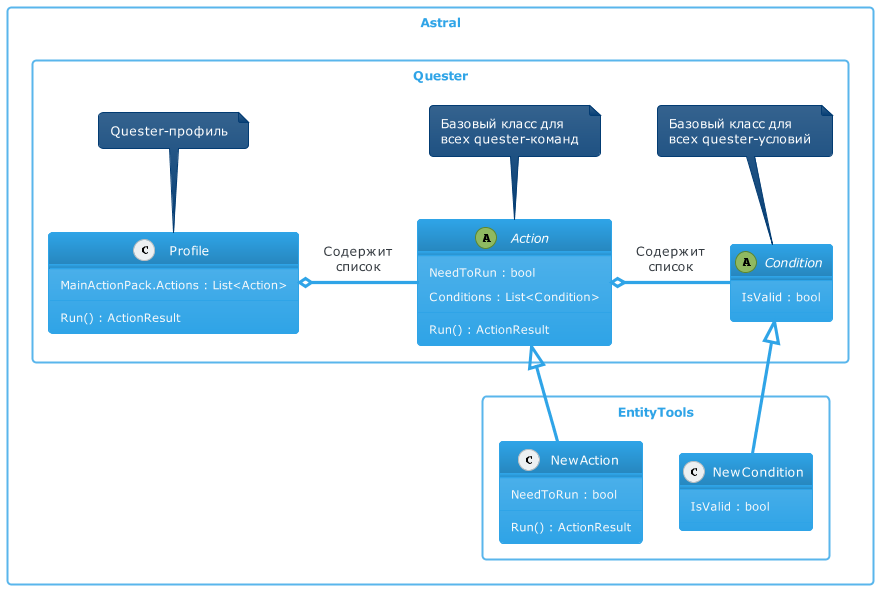

The diagram above was rendered by PlantUML. Its source (embedded in the PNG):
@startuml

' 4
!theme cerulean
' 4
'!theme cerulean-outline
' 3
'!theme cyborg-outline
' 2
'!theme spacelab

'skinparam BackgroundColor white

rectangle "Astral"{
    rectangle "Quester"{
        class Profile {
            MainActionPack.Actions : List<Action>
            ---
            Run() : ActionResult        
        }
        note top of Profile : Quester-профиль

        abstract class Action{
            NeedToRun : bool
            Conditions : List<Condition>
            --
            Run() : ActionResult
        }
        note top of Action : Базовый класс для\nвсех quester-команд
        Profile o-right- Action : Содержит\nсписок
        
        abstract class Condition{
            IsValid : bool
        }
        note top of Condition : Базовый класс для\nвсех quester-условий
        
        'Action::Conditions o-right- Condition
        Action o-right- Condition : Содержит\nсписок
    }
    'NewAction <-[hidden]- NewCondition

    rectangle "EntityTools"{
        class NewAction{
            NeedToRun : bool
            ---
            Run() : ActionResult
        }
        Action <|-- NewAction

        class NewCondition{
            IsValid : bool 
        }
        Condition <|- NewCondition
        'NewAction <-[hidden]- NewCondition
    }
}
@enduml